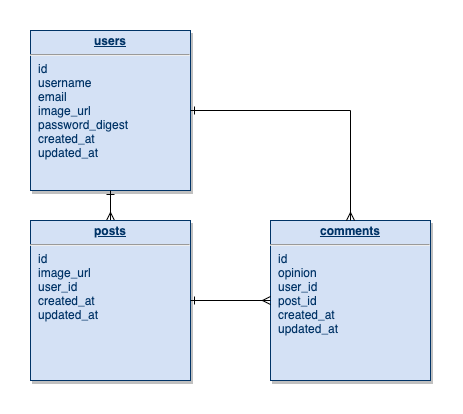

The diagram above was exported from draw.io. Its source (the exported page's mxGraphModel, read from the mxfile embedded in the PNG):
<mxGraphModel dx="1906" dy="1300" grid="1" gridSize="10" guides="1" tooltips="1" connect="1" arrows="1" fold="1" page="0" pageScale="1" pageWidth="826" pageHeight="1169" background="none" math="0" shadow="0">
  <root>
    <mxCell id="0" />
    <mxCell id="1" parent="0" />
    <mxCell id="25" value="&lt;p style=&quot;margin: 0px ; margin-top: 4px ; text-align: center ; text-decoration: underline&quot;&gt;&lt;b&gt;users&lt;/b&gt;&lt;/p&gt;&lt;hr&gt;&lt;p style=&quot;margin: 0px ; margin-left: 8px&quot;&gt;id&lt;/p&gt;&lt;p style=&quot;margin: 0px ; margin-left: 8px&quot;&gt;&lt;span&gt;username&lt;/span&gt;&lt;/p&gt;&lt;p style=&quot;margin: 0px ; margin-left: 8px&quot;&gt;&lt;span&gt;email&lt;/span&gt;&lt;/p&gt;&lt;p style=&quot;margin: 0px ; margin-left: 8px&quot;&gt;&lt;span&gt;image_url&lt;/span&gt;&lt;/p&gt;&lt;p style=&quot;margin: 0px ; margin-left: 8px&quot;&gt;&lt;span&gt;password_digest&lt;/span&gt;&lt;/p&gt;&lt;p style=&quot;margin: 0px ; margin-left: 8px&quot;&gt;created_at&lt;/p&gt;&lt;p style=&quot;margin: 0px ; margin-left: 8px&quot;&gt;updated_at&lt;/p&gt;" style="verticalAlign=top;align=left;overflow=fill;fontSize=12;fontFamily=Helvetica;html=1;strokeColor=#003366;shadow=1;fillColor=#D4E1F5;fontColor=#003366" parent="1" vertex="1">
      <mxGeometry x="4.973799150320701e-14" y="-189.99999999999963" width="160" height="160" as="geometry" />
    </mxCell>
    <mxCell id="vmavk1hNhKGsrHKrx3v3-32" value="" style="edgeStyle=none;rounded=0;orthogonalLoop=1;jettySize=auto;html=1;startArrow=ERmany;startFill=0;endArrow=ERone;endFill=0;" edge="1" parent="1" target="25">
      <mxGeometry relative="1" as="geometry">
        <mxPoint x="80" as="sourcePoint" />
      </mxGeometry>
    </mxCell>
    <mxCell id="1I4sZv03pH3WvPt1pTJt-118" value="&lt;p style=&quot;margin: 0px ; margin-top: 4px ; text-align: center ; text-decoration: underline&quot;&gt;&lt;b&gt;posts&lt;/b&gt;&lt;/p&gt;&lt;hr&gt;&lt;p style=&quot;margin: 0px ; margin-left: 8px&quot;&gt;id&lt;/p&gt;&lt;p style=&quot;margin: 0px ; margin-left: 8px&quot;&gt;image_url&lt;/p&gt;&lt;p style=&quot;margin: 0px ; margin-left: 8px&quot;&gt;user_id&lt;/p&gt;&lt;p style=&quot;margin: 0px ; margin-left: 8px&quot;&gt;created_at&lt;/p&gt;&lt;p style=&quot;margin: 0px ; margin-left: 8px&quot;&gt;updated_at&lt;/p&gt;&lt;p style=&quot;margin: 0px ; margin-left: 8px&quot;&gt;&lt;br&gt;&lt;/p&gt;&lt;p style=&quot;margin: 0px ; margin-left: 8px&quot;&gt;&lt;br&gt;&lt;/p&gt;&lt;p style=&quot;margin: 0px ; margin-left: 8px&quot;&gt;&lt;br&gt;&lt;/p&gt;&lt;p style=&quot;margin: 0px ; margin-left: 8px&quot;&gt;&lt;br&gt;&lt;/p&gt;&lt;p style=&quot;margin: 0px ; margin-left: 8px&quot;&gt;&lt;br&gt;&lt;/p&gt;&lt;p style=&quot;margin: 0px ; margin-left: 8px&quot;&gt;&amp;nbsp;&lt;/p&gt;&lt;p style=&quot;margin: 0px ; margin-left: 8px&quot;&gt;&lt;br&gt;&lt;/p&gt;" style="verticalAlign=top;align=left;overflow=fill;fontSize=12;fontFamily=Helvetica;html=1;strokeColor=#003366;shadow=1;fillColor=#D4E1F5;fontColor=#003366" parent="1" vertex="1">
      <mxGeometry y="3.659295089164516e-13" width="160" height="160" as="geometry" />
    </mxCell>
    <mxCell id="vmavk1hNhKGsrHKrx3v3-25" value="&lt;p style=&quot;margin: 0px ; margin-top: 4px ; text-align: center ; text-decoration: underline&quot;&gt;&lt;strong&gt;comments&lt;/strong&gt;&lt;/p&gt;&lt;hr&gt;&lt;p style=&quot;margin: 0px ; margin-left: 8px&quot;&gt;id&lt;/p&gt;&lt;p style=&quot;margin: 0px ; margin-left: 8px&quot;&gt;opinion&lt;/p&gt;&lt;p style=&quot;margin: 0px ; margin-left: 8px&quot;&gt;user_id&lt;/p&gt;&lt;p style=&quot;margin: 0px ; margin-left: 8px&quot;&gt;post_id&lt;/p&gt;&lt;p style=&quot;margin: 0px ; margin-left: 8px&quot;&gt;created_at&lt;/p&gt;&lt;p style=&quot;margin: 0px ; margin-left: 8px&quot;&gt;updated_at&lt;/p&gt;" style="verticalAlign=top;align=left;overflow=fill;fontSize=12;fontFamily=Helvetica;html=1;strokeColor=#003366;shadow=1;fillColor=#D4E1F5;fontColor=#003366" vertex="1" parent="1">
      <mxGeometry x="240" y="3.659295089164516e-13" width="160" height="160" as="geometry" />
    </mxCell>
    <mxCell id="vmavk1hNhKGsrHKrx3v3-33" value="" style="edgeStyle=none;rounded=0;orthogonalLoop=1;jettySize=auto;html=1;startArrow=ERmany;startFill=0;endArrow=ERone;endFill=0;entryX=1;entryY=0.5;entryDx=0;entryDy=0;" edge="1" parent="1" target="25">
      <mxGeometry relative="1" as="geometry">
        <mxPoint x="320" as="sourcePoint" />
        <mxPoint x="290" y="-110" as="targetPoint" />
        <Array as="points">
          <mxPoint x="320" y="-110" />
        </Array>
      </mxGeometry>
    </mxCell>
    <mxCell id="vmavk1hNhKGsrHKrx3v3-34" value="" style="edgeStyle=none;rounded=0;orthogonalLoop=1;jettySize=auto;html=1;startArrow=ERmany;startFill=0;endArrow=ERone;endFill=0;entryX=1;entryY=0.5;entryDx=0;entryDy=0;exitX=0;exitY=0.5;exitDx=0;exitDy=0;" edge="1" parent="1" source="vmavk1hNhKGsrHKrx3v3-25" target="1I4sZv03pH3WvPt1pTJt-118">
      <mxGeometry relative="1" as="geometry">
        <mxPoint x="240" y="102" as="sourcePoint" />
        <mxPoint x="170" y="-99.99999999999955" as="targetPoint" />
        <Array as="points" />
      </mxGeometry>
    </mxCell>
  </root>
</mxGraphModel>